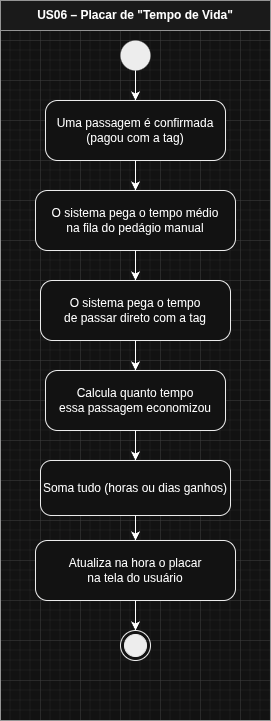

The diagram above was exported from draw.io. Its source (the exported page's mxGraphModel, read from the mxfile embedded in the PNG):
<mxGraphModel dx="4649" dy="3758" grid="1" gridSize="10" guides="1" tooltips="1" connect="1" arrows="1" fold="1" page="1" pageScale="1" pageWidth="827" pageHeight="1169" math="0" shadow="0">
  <root>
    <mxCell id="0" />
    <mxCell id="1" parent="0" />
    <mxCell id="2" connectable="0" parent="1" style="group" value="" vertex="1">
      <mxGeometry height="720" width="270" x="2200" y="-1120" as="geometry" />
    </mxCell>
    <mxCell id="3" parent="2" style="swimlane;whiteSpace=wrap;html=1;startSize=30;fillColor=#f5f5f5;strokeColor=#666666;fontStyle=1;container=0;" value="US06 – Placar de &quot;Tempo de Vida&quot;" vertex="1">
      <mxGeometry height="720" width="270" as="geometry" />
    </mxCell>
    <mxCell id="4" parent="2" style="ellipse;fillColor=#000000;strokeColor=none;container=0;" value="" vertex="1">
      <mxGeometry height="30" width="30" x="120" y="40" as="geometry" />
    </mxCell>
    <mxCell id="5" parent="2" style="rounded=1;whiteSpace=wrap;html=1;arcSize=20;fillColor=#ffffff;strokeColor=#000000;container=0;" value="Uma passagem é confirmada&#10;(pagou com a tag)" vertex="1">
      <mxGeometry height="60" width="180" x="45" y="100" as="geometry" />
    </mxCell>
    <mxCell id="6" parent="2" style="rounded=1;whiteSpace=wrap;html=1;arcSize=20;fillColor=#ffffff;strokeColor=#000000;container=0;" value="O sistema pega o tempo médio&#10;na fila do pedágio manual" vertex="1">
      <mxGeometry height="60" width="200" x="35" y="190" as="geometry" />
    </mxCell>
    <mxCell id="7" parent="2" style="rounded=1;whiteSpace=wrap;html=1;arcSize=20;fillColor=#ffffff;strokeColor=#000000;container=0;" value="O sistema pega o tempo&#10;de passar direto com a tag" vertex="1">
      <mxGeometry height="60" width="190" x="40" y="280" as="geometry" />
    </mxCell>
    <mxCell id="8" parent="2" style="rounded=1;whiteSpace=wrap;html=1;arcSize=20;fillColor=#ffffff;strokeColor=#000000;container=0;" value="Calcula quanto tempo&#10;essa passagem economizou" vertex="1">
      <mxGeometry height="60" width="180" x="45" y="370" as="geometry" />
    </mxCell>
    <mxCell id="9" parent="2" style="rounded=1;whiteSpace=wrap;html=1;arcSize=20;fillColor=#ffffff;strokeColor=#000000;container=0;" value="Soma tudo (horas ou dias ganhos)" vertex="1">
      <mxGeometry height="55" width="190" x="40" y="460" as="geometry" />
    </mxCell>
    <mxCell id="10" parent="2" style="rounded=1;whiteSpace=wrap;html=1;arcSize=20;fillColor=#ffffff;strokeColor=#000000;container=0;" value="Atualiza na hora o placar&#10;na tela do usuário" vertex="1">
      <mxGeometry height="60" width="200" x="35" y="540" as="geometry" />
    </mxCell>
    <mxCell id="11" parent="2" style="ellipse;html=1;shape=endState;fillColor=#000000;strokeColor=#000000;container=0;" value="" vertex="1">
      <mxGeometry height="30" width="30" x="120" y="630" as="geometry" />
    </mxCell>
    <mxCell id="12" edge="1" parent="2" source="4" target="5">
      <mxGeometry relative="1" as="geometry" />
    </mxCell>
    <mxCell id="13" edge="1" parent="2" source="5" target="6">
      <mxGeometry relative="1" as="geometry" />
    </mxCell>
    <mxCell id="14" edge="1" parent="2" source="6" target="7">
      <mxGeometry relative="1" as="geometry" />
    </mxCell>
    <mxCell id="15" edge="1" parent="2" source="7" target="8">
      <mxGeometry relative="1" as="geometry" />
    </mxCell>
    <mxCell id="16" edge="1" parent="2" source="8" target="9">
      <mxGeometry relative="1" as="geometry" />
    </mxCell>
    <mxCell id="17" edge="1" parent="2" source="9" target="10">
      <mxGeometry relative="1" as="geometry" />
    </mxCell>
    <mxCell id="18" edge="1" parent="2" source="10" target="11">
      <mxGeometry relative="1" as="geometry" />
    </mxCell>
  </root>
</mxGraphModel>